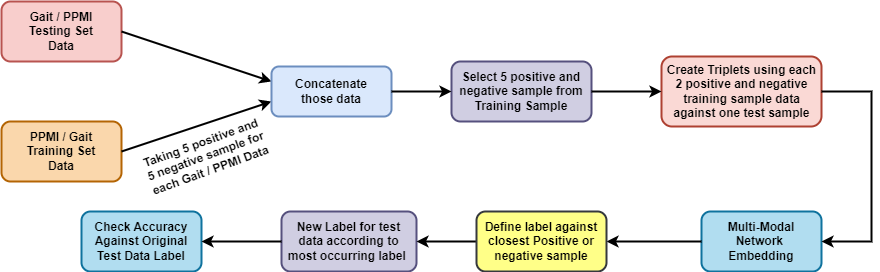

The diagram above was exported from draw.io. Its source (the exported page's mxGraphModel, read from the mxfile embedded in the PNG):
<mxGraphModel dx="880" dy="452" grid="1" gridSize="10" guides="1" tooltips="1" connect="1" arrows="1" fold="1" page="1" pageScale="1" pageWidth="4681" pageHeight="3300" math="0" shadow="0">
  <root>
    <mxCell id="0" />
    <mxCell id="1" parent="0" />
    <mxCell id="U1S9IpKnbj8WkqF-Z7Qj-1" value="" style="rounded=1;whiteSpace=wrap;html=1;fillColor=#f8cecc;strokeColor=#b85450;strokeWidth=2;" parent="1" vertex="1">
      <mxGeometry x="80" y="40" width="120" height="60" as="geometry" />
    </mxCell>
    <mxCell id="U1S9IpKnbj8WkqF-Z7Qj-2" value="" style="rounded=1;whiteSpace=wrap;html=1;fillColor=#fad7ac;strokeColor=#b46504;strokeWidth=2;" parent="1" vertex="1">
      <mxGeometry x="80" y="160" width="120" height="60" as="geometry" />
    </mxCell>
    <mxCell id="U1S9IpKnbj8WkqF-Z7Qj-3" value="PPMI / Gait Training Set Data" style="text;html=1;strokeColor=none;fillColor=none;align=center;verticalAlign=middle;whiteSpace=wrap;rounded=0;fontSize=12;fontStyle=1" parent="1" vertex="1">
      <mxGeometry x="100" y="175" width="80" height="30" as="geometry" />
    </mxCell>
    <mxCell id="U1S9IpKnbj8WkqF-Z7Qj-4" value="Gait / PPMI Testing Set Data" style="text;html=1;strokeColor=none;fillColor=none;align=center;verticalAlign=middle;whiteSpace=wrap;rounded=0;fontSize=12;fontStyle=1" parent="1" vertex="1">
      <mxGeometry x="105" y="55" width="70" height="30" as="geometry" />
    </mxCell>
    <mxCell id="U1S9IpKnbj8WkqF-Z7Qj-5" value="" style="endArrow=classic;html=1;rounded=0;exitX=1;exitY=0.5;exitDx=0;exitDy=0;strokeWidth=2;" parent="1" source="U1S9IpKnbj8WkqF-Z7Qj-1" edge="1">
      <mxGeometry width="50" height="50" relative="1" as="geometry">
        <mxPoint x="430" y="130" as="sourcePoint" />
        <mxPoint x="350" y="120" as="targetPoint" />
      </mxGeometry>
    </mxCell>
    <mxCell id="U1S9IpKnbj8WkqF-Z7Qj-6" value="" style="endArrow=classic;html=1;rounded=0;exitX=1;exitY=0.5;exitDx=0;exitDy=0;strokeWidth=2;" parent="1" source="U1S9IpKnbj8WkqF-Z7Qj-2" edge="1">
      <mxGeometry width="50" height="50" relative="1" as="geometry">
        <mxPoint x="430" y="130" as="sourcePoint" />
        <mxPoint x="350" y="140" as="targetPoint" />
      </mxGeometry>
    </mxCell>
    <mxCell id="U1S9IpKnbj8WkqF-Z7Qj-7" value="Taking 5 positive and 5 negative sample for each Gait / PPMI Data" style="text;html=1;strokeColor=none;fillColor=none;align=center;verticalAlign=middle;whiteSpace=wrap;rounded=0;rotation=-20;fontSize=12;fontStyle=1" parent="1" vertex="1">
      <mxGeometry x="218.88" y="175" width="131.12" height="40" as="geometry" />
    </mxCell>
    <mxCell id="U1S9IpKnbj8WkqF-Z7Qj-8" value="" style="rounded=1;whiteSpace=wrap;html=1;fillColor=#b1ddf0;strokeColor=#10739e;direction=west;strokeWidth=2;" parent="1" vertex="1">
      <mxGeometry x="780" y="250" width="120" height="60" as="geometry" />
    </mxCell>
    <mxCell id="U1S9IpKnbj8WkqF-Z7Qj-9" value="Multi-Modal Network&amp;nbsp; Embedding" style="text;html=1;strokeColor=none;fillColor=none;align=center;verticalAlign=middle;whiteSpace=wrap;rounded=0;fontSize=12;fontStyle=1" parent="1" vertex="1">
      <mxGeometry x="780" y="265" width="120" height="30" as="geometry" />
    </mxCell>
    <mxCell id="U1S9IpKnbj8WkqF-Z7Qj-10" value="" style="endArrow=classic;html=1;rounded=0;exitX=1;exitY=0.5;exitDx=0;exitDy=0;entryX=1;entryY=0.5;entryDx=0;entryDy=0;strokeWidth=2;" parent="1" source="U1S9IpKnbj8WkqF-Z7Qj-8" edge="1" target="U1S9IpKnbj8WkqF-Z7Qj-23">
      <mxGeometry width="50" height="50" relative="1" as="geometry">
        <mxPoint x="430" y="70" as="sourcePoint" />
        <mxPoint x="680" y="280" as="targetPoint" />
      </mxGeometry>
    </mxCell>
    <mxCell id="U1S9IpKnbj8WkqF-Z7Qj-11" value="" style="rounded=1;whiteSpace=wrap;html=1;fillColor=#d0cee2;strokeColor=#56517e;strokeWidth=2;" parent="1" vertex="1">
      <mxGeometry x="360" y="250" width="135" height="60" as="geometry" />
    </mxCell>
    <mxCell id="U1S9IpKnbj8WkqF-Z7Qj-12" value="New Label for test data according to most occurring label&amp;nbsp;" style="text;html=1;strokeColor=none;fillColor=none;align=center;verticalAlign=middle;whiteSpace=wrap;rounded=0;fontSize=12;fontStyle=1" parent="1" vertex="1">
      <mxGeometry x="365" y="262.5" width="125" height="35" as="geometry" />
    </mxCell>
    <mxCell id="U1S9IpKnbj8WkqF-Z7Qj-15" value="" style="rounded=1;whiteSpace=wrap;html=1;fillColor=#b1ddf0;strokeColor=#10739e;strokeWidth=2;" parent="1" vertex="1">
      <mxGeometry x="160" y="250" width="120" height="60" as="geometry" />
    </mxCell>
    <mxCell id="U1S9IpKnbj8WkqF-Z7Qj-16" value="Check Accuracy Against Original Test Data Label" style="text;html=1;strokeColor=none;fillColor=none;align=center;verticalAlign=middle;whiteSpace=wrap;rounded=0;fontSize=12;fontStyle=1" parent="1" vertex="1">
      <mxGeometry x="165" y="265" width="110" height="30" as="geometry" />
    </mxCell>
    <mxCell id="U1S9IpKnbj8WkqF-Z7Qj-17" value="" style="endArrow=classic;html=1;rounded=0;exitX=1;exitY=0.5;exitDx=0;exitDy=0;entryX=1;entryY=0.5;entryDx=0;entryDy=0;strokeWidth=2;" parent="1" source="U1S9IpKnbj8WkqF-Z7Qj-22" edge="1" target="U1S9IpKnbj8WkqF-Z7Qj-11">
      <mxGeometry width="50" height="50" relative="1" as="geometry">
        <mxPoint x="1290" y="220" as="sourcePoint" />
        <mxPoint x="510" y="290" as="targetPoint" />
      </mxGeometry>
    </mxCell>
    <mxCell id="U1S9IpKnbj8WkqF-Z7Qj-18" value="" style="rounded=1;whiteSpace=wrap;html=1;fillColor=#fad9d5;strokeColor=#ae4132;strokeWidth=2;" parent="1" vertex="1">
      <mxGeometry x="740" y="95" width="160" height="70" as="geometry" />
    </mxCell>
    <mxCell id="U1S9IpKnbj8WkqF-Z7Qj-20" value="Create Triplets using each 2 positive and negative training sample data against one test sample" style="text;html=1;strokeColor=none;fillColor=none;align=center;verticalAlign=middle;whiteSpace=wrap;rounded=0;fontSize=12;fontStyle=1" parent="1" vertex="1">
      <mxGeometry x="742.5" y="115" width="155" height="30" as="geometry" />
    </mxCell>
    <mxCell id="U1S9IpKnbj8WkqF-Z7Qj-21" value="" style="endArrow=classic;html=1;rounded=0;exitX=0;exitY=0.5;exitDx=0;exitDy=0;strokeWidth=2;" parent="1" source="U1S9IpKnbj8WkqF-Z7Qj-11" edge="1">
      <mxGeometry width="50" height="50" relative="1" as="geometry">
        <mxPoint x="800" y="410.5" as="sourcePoint" />
        <mxPoint x="280" y="280" as="targetPoint" />
      </mxGeometry>
    </mxCell>
    <mxCell id="U1S9IpKnbj8WkqF-Z7Qj-22" value="" style="rounded=1;whiteSpace=wrap;html=1;fillColor=#ffff88;strokeColor=#36393d;direction=north;rotation=-90;strokeWidth=2;" parent="1" vertex="1">
      <mxGeometry x="590" y="215" width="60" height="130" as="geometry" />
    </mxCell>
    <mxCell id="U1S9IpKnbj8WkqF-Z7Qj-23" value="Define label against closest Positive or negative sample" style="text;html=1;strokeColor=none;fillColor=none;align=center;verticalAlign=middle;whiteSpace=wrap;rounded=0;fontSize=12;fontStyle=1" parent="1" vertex="1">
      <mxGeometry x="555" y="265" width="130" height="30" as="geometry" />
    </mxCell>
    <mxCell id="fp6izPbb1x64JwT7KGou-2" value="" style="rounded=1;whiteSpace=wrap;html=1;fillColor=#d0cee2;strokeColor=#56517e;strokeWidth=2;" vertex="1" parent="1">
      <mxGeometry x="530" y="100" width="140" height="60" as="geometry" />
    </mxCell>
    <mxCell id="fp6izPbb1x64JwT7KGou-3" value="Select 5 positive and negative sample from Training Sample" style="text;html=1;strokeColor=none;fillColor=none;align=center;verticalAlign=middle;whiteSpace=wrap;rounded=0;fontSize=12;fontStyle=1" vertex="1" parent="1">
      <mxGeometry x="535" y="115" width="130" height="30" as="geometry" />
    </mxCell>
    <mxCell id="fp6izPbb1x64JwT7KGou-4" value="" style="rounded=1;whiteSpace=wrap;html=1;fillColor=#dae8fc;strokeColor=#6c8ebf;strokeWidth=2;" vertex="1" parent="1">
      <mxGeometry x="350" y="105" width="120" height="50" as="geometry" />
    </mxCell>
    <mxCell id="fp6izPbb1x64JwT7KGou-5" value="Concatenate those data" style="text;html=1;strokeColor=none;fillColor=none;align=center;verticalAlign=middle;whiteSpace=wrap;rounded=0;fontSize=12;fontStyle=1" vertex="1" parent="1">
      <mxGeometry x="375" y="115" width="70" height="30" as="geometry" />
    </mxCell>
    <mxCell id="fp6izPbb1x64JwT7KGou-6" value="" style="endArrow=classic;html=1;rounded=0;exitX=1;exitY=0.5;exitDx=0;exitDy=0;entryX=0;entryY=0.5;entryDx=0;entryDy=0;strokeWidth=2;" edge="1" parent="1" source="fp6izPbb1x64JwT7KGou-4" target="fp6izPbb1x64JwT7KGou-2">
      <mxGeometry width="50" height="50" relative="1" as="geometry">
        <mxPoint x="580" y="200" as="sourcePoint" />
        <mxPoint x="630" y="150" as="targetPoint" />
      </mxGeometry>
    </mxCell>
    <mxCell id="fp6izPbb1x64JwT7KGou-9" value="" style="endArrow=classic;html=1;rounded=0;entryX=0;entryY=0.5;entryDx=0;entryDy=0;exitX=1;exitY=0.5;exitDx=0;exitDy=0;strokeWidth=2;" edge="1" parent="1" source="fp6izPbb1x64JwT7KGou-2" target="U1S9IpKnbj8WkqF-Z7Qj-18">
      <mxGeometry width="50" height="50" relative="1" as="geometry">
        <mxPoint x="580" y="150" as="sourcePoint" />
        <mxPoint x="630" y="100" as="targetPoint" />
      </mxGeometry>
    </mxCell>
    <mxCell id="fp6izPbb1x64JwT7KGou-10" value="" style="endArrow=classic;html=1;rounded=0;exitX=1;exitY=0.5;exitDx=0;exitDy=0;strokeWidth=2;" edge="1" parent="1" source="U1S9IpKnbj8WkqF-Z7Qj-18">
      <mxGeometry width="50" height="50" relative="1" as="geometry">
        <mxPoint x="910" y="130" as="sourcePoint" />
        <mxPoint x="900" y="280" as="targetPoint" />
        <Array as="points">
          <mxPoint x="950" y="130" />
          <mxPoint x="950" y="280" />
        </Array>
      </mxGeometry>
    </mxCell>
    <mxCell id="fp6izPbb1x64JwT7KGou-11" style="edgeStyle=orthogonalEdgeStyle;rounded=0;orthogonalLoop=1;jettySize=auto;html=1;exitX=0.5;exitY=1;exitDx=0;exitDy=0;" edge="1" parent="1" source="U1S9IpKnbj8WkqF-Z7Qj-23" target="U1S9IpKnbj8WkqF-Z7Qj-23">
      <mxGeometry relative="1" as="geometry" />
    </mxCell>
  </root>
</mxGraphModel>